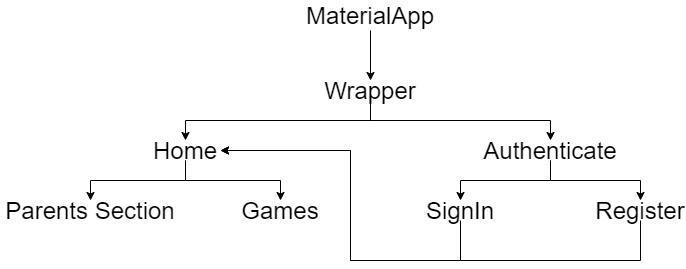

The diagram above was exported from draw.io. Its source (the exported page's mxGraphModel, read from the mxfile embedded in the PNG):
<mxGraphModel dx="782" dy="507" grid="1" gridSize="10" guides="1" tooltips="1" connect="1" arrows="1" fold="1" page="1" pageScale="1" pageWidth="827" pageHeight="1169" math="0" shadow="0">
  <root>
    <mxCell id="0" />
    <mxCell id="1" parent="0" />
    <mxCell id="EZ3hXI1pKxiPZmnYXvyw-10" style="edgeStyle=orthogonalEdgeStyle;rounded=0;orthogonalLoop=1;jettySize=auto;html=1;exitX=0.5;exitY=1;exitDx=0;exitDy=0;entryX=0.5;entryY=0;entryDx=0;entryDy=0;fontSize=24;" edge="1" parent="1" source="EZ3hXI1pKxiPZmnYXvyw-1" target="EZ3hXI1pKxiPZmnYXvyw-2">
      <mxGeometry relative="1" as="geometry" />
    </mxCell>
    <mxCell id="EZ3hXI1pKxiPZmnYXvyw-1" value="MaterialApp" style="text;html=1;strokeColor=none;fillColor=none;align=center;verticalAlign=middle;whiteSpace=wrap;rounded=0;fontSize=24;" vertex="1" parent="1">
      <mxGeometry x="360" y="60" width="40" height="30" as="geometry" />
    </mxCell>
    <mxCell id="EZ3hXI1pKxiPZmnYXvyw-11" style="edgeStyle=orthogonalEdgeStyle;rounded=0;orthogonalLoop=1;jettySize=auto;html=1;exitX=0.5;exitY=1;exitDx=0;exitDy=0;entryX=0.5;entryY=0;entryDx=0;entryDy=0;fontSize=24;" edge="1" parent="1" source="EZ3hXI1pKxiPZmnYXvyw-2" target="EZ3hXI1pKxiPZmnYXvyw-3">
      <mxGeometry relative="1" as="geometry" />
    </mxCell>
    <mxCell id="EZ3hXI1pKxiPZmnYXvyw-13" style="edgeStyle=orthogonalEdgeStyle;rounded=0;orthogonalLoop=1;jettySize=auto;html=1;exitX=0.5;exitY=1;exitDx=0;exitDy=0;entryX=0.5;entryY=0;entryDx=0;entryDy=0;fontSize=24;" edge="1" parent="1" source="EZ3hXI1pKxiPZmnYXvyw-2" target="EZ3hXI1pKxiPZmnYXvyw-4">
      <mxGeometry relative="1" as="geometry" />
    </mxCell>
    <mxCell id="EZ3hXI1pKxiPZmnYXvyw-2" value="Wrapper" style="text;html=1;strokeColor=none;fillColor=none;align=center;verticalAlign=middle;whiteSpace=wrap;rounded=0;fontSize=24;" vertex="1" parent="1">
      <mxGeometry x="343" y="140" width="74" height="20" as="geometry" />
    </mxCell>
    <mxCell id="EZ3hXI1pKxiPZmnYXvyw-14" style="edgeStyle=orthogonalEdgeStyle;rounded=0;orthogonalLoop=1;jettySize=auto;html=1;exitX=0.5;exitY=1;exitDx=0;exitDy=0;entryX=0.5;entryY=0;entryDx=0;entryDy=0;fontSize=24;" edge="1" parent="1" source="EZ3hXI1pKxiPZmnYXvyw-3" target="EZ3hXI1pKxiPZmnYXvyw-5">
      <mxGeometry relative="1" as="geometry" />
    </mxCell>
    <mxCell id="EZ3hXI1pKxiPZmnYXvyw-15" style="edgeStyle=orthogonalEdgeStyle;rounded=0;orthogonalLoop=1;jettySize=auto;html=1;exitX=0.5;exitY=1;exitDx=0;exitDy=0;entryX=0.5;entryY=0;entryDx=0;entryDy=0;fontSize=24;" edge="1" parent="1" source="EZ3hXI1pKxiPZmnYXvyw-3" target="EZ3hXI1pKxiPZmnYXvyw-6">
      <mxGeometry relative="1" as="geometry" />
    </mxCell>
    <mxCell id="EZ3hXI1pKxiPZmnYXvyw-3" value="Home" style="text;html=1;strokeColor=none;fillColor=none;align=center;verticalAlign=middle;whiteSpace=wrap;rounded=0;fontSize=24;" vertex="1" parent="1">
      <mxGeometry x="160" y="200" width="70" height="20" as="geometry" />
    </mxCell>
    <mxCell id="EZ3hXI1pKxiPZmnYXvyw-16" style="edgeStyle=orthogonalEdgeStyle;rounded=0;orthogonalLoop=1;jettySize=auto;html=1;exitX=0.5;exitY=1;exitDx=0;exitDy=0;entryX=0.5;entryY=0;entryDx=0;entryDy=0;fontSize=24;" edge="1" parent="1" source="EZ3hXI1pKxiPZmnYXvyw-4" target="EZ3hXI1pKxiPZmnYXvyw-8">
      <mxGeometry relative="1" as="geometry" />
    </mxCell>
    <mxCell id="EZ3hXI1pKxiPZmnYXvyw-17" style="edgeStyle=orthogonalEdgeStyle;rounded=0;orthogonalLoop=1;jettySize=auto;html=1;exitX=0.5;exitY=1;exitDx=0;exitDy=0;entryX=0.5;entryY=0;entryDx=0;entryDy=0;fontSize=24;" edge="1" parent="1" source="EZ3hXI1pKxiPZmnYXvyw-4" target="EZ3hXI1pKxiPZmnYXvyw-9">
      <mxGeometry relative="1" as="geometry" />
    </mxCell>
    <mxCell id="EZ3hXI1pKxiPZmnYXvyw-4" value="Authenticate" style="text;html=1;strokeColor=none;fillColor=none;align=center;verticalAlign=middle;whiteSpace=wrap;rounded=0;fontSize=24;" vertex="1" parent="1">
      <mxGeometry x="540" y="200" width="40" height="20" as="geometry" />
    </mxCell>
    <mxCell id="EZ3hXI1pKxiPZmnYXvyw-5" value="Games" style="text;html=1;strokeColor=none;fillColor=none;align=center;verticalAlign=middle;whiteSpace=wrap;rounded=0;fontSize=24;" vertex="1" parent="1">
      <mxGeometry x="270" y="260" width="40" height="20" as="geometry" />
    </mxCell>
    <mxCell id="EZ3hXI1pKxiPZmnYXvyw-6" value="Parents Section" style="text;html=1;strokeColor=none;fillColor=none;align=center;verticalAlign=middle;whiteSpace=wrap;rounded=0;fontSize=24;" vertex="1" parent="1">
      <mxGeometry x="10" y="260" width="180" height="20" as="geometry" />
    </mxCell>
    <mxCell id="EZ3hXI1pKxiPZmnYXvyw-19" style="edgeStyle=orthogonalEdgeStyle;rounded=0;orthogonalLoop=1;jettySize=auto;html=1;exitX=0.5;exitY=1;exitDx=0;exitDy=0;entryX=1;entryY=0.5;entryDx=0;entryDy=0;fontSize=24;" edge="1" parent="1" source="EZ3hXI1pKxiPZmnYXvyw-8" target="EZ3hXI1pKxiPZmnYXvyw-3">
      <mxGeometry relative="1" as="geometry">
        <Array as="points">
          <mxPoint x="470" y="320" />
          <mxPoint x="360" y="320" />
          <mxPoint x="360" y="210" />
        </Array>
      </mxGeometry>
    </mxCell>
    <mxCell id="EZ3hXI1pKxiPZmnYXvyw-8" value="SignIn" style="text;html=1;strokeColor=none;fillColor=none;align=center;verticalAlign=middle;whiteSpace=wrap;rounded=0;fontSize=24;" vertex="1" parent="1">
      <mxGeometry x="450" y="260" width="40" height="20" as="geometry" />
    </mxCell>
    <mxCell id="EZ3hXI1pKxiPZmnYXvyw-20" style="edgeStyle=orthogonalEdgeStyle;rounded=0;orthogonalLoop=1;jettySize=auto;html=1;exitX=0.5;exitY=1;exitDx=0;exitDy=0;entryX=1;entryY=0.5;entryDx=0;entryDy=0;fontSize=24;" edge="1" parent="1" source="EZ3hXI1pKxiPZmnYXvyw-9" target="EZ3hXI1pKxiPZmnYXvyw-3">
      <mxGeometry relative="1" as="geometry">
        <Array as="points">
          <mxPoint x="650" y="320" />
          <mxPoint x="360" y="320" />
          <mxPoint x="360" y="210" />
        </Array>
      </mxGeometry>
    </mxCell>
    <mxCell id="EZ3hXI1pKxiPZmnYXvyw-9" value="Register" style="text;html=1;strokeColor=none;fillColor=none;align=center;verticalAlign=middle;whiteSpace=wrap;rounded=0;fontSize=24;" vertex="1" parent="1">
      <mxGeometry x="630" y="260" width="40" height="20" as="geometry" />
    </mxCell>
  </root>
</mxGraphModel>